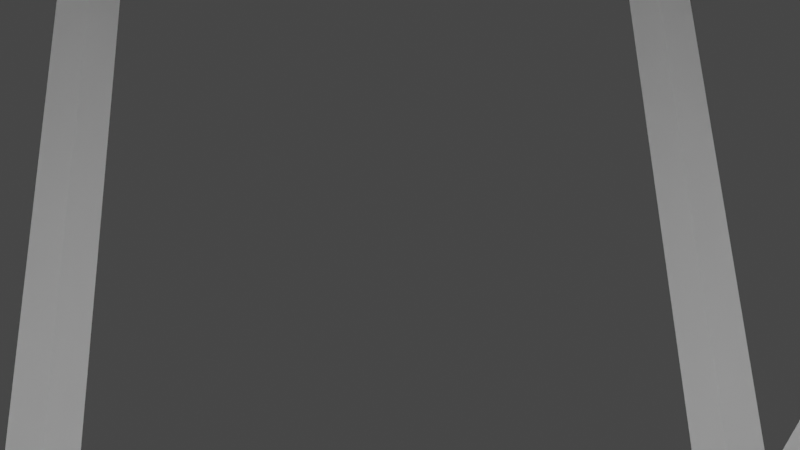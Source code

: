 # Source: k-49rHauler.blend  (saved by Blender 2.82.7; exported with 4.5.12 LTS)
import bpy
from mathutils import Matrix  # noqa: F401  (used for matrix-valued properties, if any)

bpy.ops.wm.read_factory_settings(use_empty=True)
scene = bpy.context.scene
scene.name = 'Scene'

# ---- collections
col_collection = bpy.data.collections.new('Collection'); scene.collection.children.link(col_collection)
col_people = bpy.data.collections.new('People'); scene.collection.children.link(col_people)

# ---- materials (node trees are filled in below, after node groups)
mat_material = bpy.data.materials.new('Material')
mat_material.alpha_threshold = 0.0
mat_material.line_color = (0.0, 0.0, 0.0, 1.0)

# ---- material node trees
mat_material.use_nodes = True; mat_material.node_tree.nodes.clear()
_N = mat_material.node_tree.nodes; _L = mat_material.node_tree.links
n0 = _N.new('ShaderNodeOutputMaterial'); n0.name = 'Material Output'; n0.location = (300, 300)
n1 = _N.new('ShaderNodeBsdfPrincipled'); n1.name = 'Principled BSDF'; n1.location = (10, 300)
n1.distribution = 'GGX'
n1.subsurface_method = 'BURLEY'
n1.inputs[2].default_value = 0.4
n1.inputs[3].default_value = 1.45
n1.inputs[27].default_value = (0.0, 0.0, 0.0, 1.0)
n1.inputs[28].default_value = 1.0
_L.new(n1.outputs[0], n0.inputs[0])
n0.is_active_output = True

# ---- world
world_world = bpy.data.worlds.new('World'); scene.world = world_world
world_world.use_nodes = True; world_world.node_tree.nodes.clear()
_N = world_world.node_tree.nodes; _L = world_world.node_tree.links
n0 = _N.new('ShaderNodeOutputWorld'); n0.name = 'World Output'; n0.location = (300, 300)
n1 = _N.new('ShaderNodeBackground'); n1.name = 'Background'; n1.location = (10, 300)
n1.inputs[0].default_value = (0.05088, 0.05088, 0.05088, 1.0)
_L.new(n1.outputs[0], n0.inputs[0])
n0.is_active_output = True
world_world.color = (0.05088, 0.05088, 0.05088)
world_world.use_sun_shadow = False
world_world.sun_shadow_jitter_overblur = 0.0

# ---- cameras
cam_camera = bpy.data.cameras.new('Camera')
cam_camera.clip_end = 100.0
cam_camera.ortho_scale = 7.314

# ---- lights
light_light = bpy.data.lights.new('Light', 'POINT')
light_light.transmission_factor = 0.0
light_light.energy = 100.0
light_light.shadow_soft_size = 0.1
light_light.shadow_maximum_resolution = 0.006
light_light.use_absolute_resolution = True

# ---- meshes
me_cube = bpy.data.meshes.new('Cube')
me_cube.from_pydata([(2.026, 1.017, 0.959), (0.8929, 1.046, -0.9033), (2.11, -2.105, 0.9487), (1.065, -2.105, -0.886), (-2.026, 1.017, 0.959), (-0.8929, 1.046, -0.9033), (-2.11, -2.105, 0.9487), (-1.065, -2.105, -0.886), (0.8929, 1.935, 0.9639), (-0.8929, 1.935, 0.9639), (1.109, 0.9339, 1.064), (-1.086, 1.07, -0.6908), (1.086, 1.07, -0.6908), (-1.086, 1.854, 0.9564), (1.086, 1.854, 0.9564), (2.11, 0.8062, 0.9497), (1.065, 0.865, -0.886), (1.0, 1.981, 1.061), (1.0, 1.0, -1.0), (1.0, -2.237, -1.0), (2.175, -2.237, 1.063), (2.175, 0.9339, 1.064), (-2.11, 0.8062, 0.9497), (-1.065, 0.865, -0.886), (-1.0, 1.981, 1.061), (-1.0, 1.0, -1.0), (-1.0, -2.237, -1.0), (-2.175, -2.237, 1.063), (-2.175, 0.9339, 1.064), (0.0, 1.0, -1.0), (0.0, -2.237, -1.0), (0.0, -2.237, 1.063), (0.0, 1.981, 1.061), (0.0, 1.046, -0.9033), (0.0, 1.935, 0.9639)], [], [(2, 3, 19, 20), (30, 26, 27, 31), (29, 25, 26, 30), (21, 20, 31, 32, 17), (0, 12, 18, 21), (9, 24, 25, 5), (16, 15, 21, 18), (34, 32, 24, 9), (14, 0, 21, 17), (8, 1, 18, 17), (34, 8, 17, 32), (30, 31, 20, 19), (3, 16, 18, 19), (1, 33, 29, 18), (15, 2, 20, 21), (4, 28, 25, 11), (11, 25, 24, 13), (13, 24, 28, 4), (7, 26, 25, 23), (6, 27, 26, 7), (23, 25, 28, 22), (22, 28, 27, 6), (28, 24, 32, 31, 27), (29, 30, 19, 18), (12, 14, 17, 18), (5, 25, 29, 33)])
_uv = me_cube.uv_layers.new(name='UVMap')
_uv.uv.foreach_set('vector', [0.6112, 0.0103, 0.3888, 0.01018, 0.375, 0.0, 0.625, 0.0, 0.375, 0.0, 0.375, 0.0, 0.625, 0.0, 0.625, 0.0, 0.125, 0.5, 0.125, 0.5, 0.125, 0.75, 0.125, 0.75, 0.625, 0.25, 0.625, 0.0, 0.625, 0.0, 0.625, 0.25, 0.625, 0.25, 0.6123, 0.25, 0.4125, 0.25, 0.375, 0.25, 0.625, 0.25, 0.6133, 0.25, 0.625, 0.25, 0.375, 0.25, 0.3867, 0.25, 0.3888, 0.2398, 0.6112, 0.2397, 0.625, 0.25, 0.375, 0.25, 0.6133, 0.25, 0.625, 0.25, 0.625, 0.25, 0.6133, 0.25, 0.6123, 0.25, 0.6123, 0.25, 0.625, 0.25, 0.625, 0.25, 0.6133, 0.25, 0.3867, 0.25, 0.375, 0.25, 0.625, 0.25, 0.6133, 0.25, 0.6133, 0.25, 0.625, 0.25, 0.625, 0.25, 0.375, 0.0, 0.625, 0.0, 0.625, 0.0, 0.375, 0.0, 0.3888, 0.01018, 0.3888, 0.2398, 0.375, 0.25, 0.375, 0.0, 0.3867, 0.25, 0.3867, 0.25, 0.375, 0.25, 0.375, 0.25, 0.6112, 0.2397, 0.6112, 0.0103, 0.625, 0.0, 0.625, 0.25, 0.6123, 0.25, 0.625, 0.25, 0.375, 0.25, 0.4125, 0.25, 0.4125, 0.25, 0.375, 0.25, 0.625, 0.25, 0.6123, 0.25, 0.6123, 0.25, 0.625, 0.25, 0.625, 0.25, 0.6123, 0.25, 0.3888, 0.01018, 0.375, 0.0, 0.375, 0.25, 0.3888, 0.2398, 0.6112, 0.0103, 0.625, 0.0, 0.375, 0.0, 0.3888, 0.01018, 0.3888, 0.2398, 0.375, 0.25, 0.625, 0.25, 0.6112, 0.2397, 0.6112, 0.2397, 0.625, 0.25, 0.625, 0.0, 0.6112, 0.0103, 0.625, 0.25, 0.625, 0.25, 0.625, 0.25, 0.625, 0.0, 0.625, 0.0, 0.125, 0.5, 0.125, 0.75, 0.125, 0.75, 0.125, 0.5, 0.4125, 0.25, 0.6123, 0.25, 0.625, 0.25, 0.375, 0.25, 0.3867, 0.25, 0.375, 0.25, 0.375, 0.25, 0.3867, 0.25])
_ca = me_cube.color_attributes.new('Col', 'BYTE_COLOR', 'CORNER')
_ca.data.foreach_set('color', [0.3278, 0.15, 0.1144, 1.0, 0.2623, 0.08228, 0.04519, 1.0, 0.227, 0.03955, 0.002732, 1.0, 0.227, 0.03955, 0.002428, 1.0, 0.227, 0.03955, 0.002428, 1.0, 0.227, 0.03955, 0.002428, 1.0, 0.2307, 0.04231, 0.004777, 1.0, 0.227, 0.03955, 0.002428, 1.0, 0.227, 0.03955, 0.002428, 1.0, 0.227, 0.03955, 0.002428, 1.0, 0.227, 0.03955, 0.002428, 1.0, 0.227, 0.03955, 0.002428, 1.0, 0.2307, 0.04231, 0.005182, 1.0, 0.227, 0.03955, 0.002428, 1.0, 0.227, 0.03955, 0.002428, 1.0, 0.227, 0.03955, 0.002428, 1.0, 0.227, 0.03955, 0.002428, 1.0, 0.227, 0.03955, 0.002428, 1.0, 0.227, 0.03955, 0.002428, 1.0, 0.227, 0.03955, 0.002428, 1.0, 0.2307, 0.04231, 0.005182, 1.0, 0.2462, 0.05951, 0.02217, 1.0, 0.227, 0.03955, 0.002428, 1.0, 0.227, 0.03955, 0.002428, 1.0, 0.227, 0.03955, 0.002428, 1.0, 0.227, 0.03955, 0.002732, 1.0, 0.2307, 0.04231, 0.004025, 1.0, 0.2307, 0.04231, 0.005182, 1.0, 0.227, 0.03955, 0.002428, 1.0, 0.227, 0.03955, 0.002428, 1.0, 0.227, 0.03955, 0.002428, 1.0, 0.227, 0.03955, 0.002428, 1.0, 0.2462, 0.05951, 0.02217, 1.0, 0.227, 0.03955, 0.002428, 1.0, 0.227, 0.03955, 0.002428, 1.0, 0.2307, 0.04231, 0.005182, 1.0, 0.227, 0.03955, 0.002428, 1.0, 0.227, 0.03955, 0.002428, 1.0, 0.227, 0.03955, 0.002428, 1.0, 0.227, 0.03955, 0.002428, 1.0, 0.227, 0.03955, 0.002428, 1.0, 0.227, 0.03955, 0.002428, 1.0, 0.227, 0.03955, 0.002428, 1.0, 0.227, 0.03955, 0.002428, 1.0, 0.227, 0.03955, 0.002428, 1.0, 0.227, 0.03955, 0.002428, 1.0, 0.227, 0.03955, 0.002428, 1.0, 0.227, 0.03955, 0.002428, 1.0, 0.227, 0.03955, 0.002732, 1.0, 0.2623, 0.08228, 0.04519, 1.0, 0.227, 0.03955, 0.002732, 1.0, 0.227, 0.03955, 0.002428, 1.0, 0.227, 0.03955, 0.002732, 1.0, 0.227, 0.03955, 0.002428, 1.0, 0.227, 0.03955, 0.002428, 1.0, 0.227, 0.03955, 0.002428, 1.0, 0.227, 0.03955, 0.002428, 1.0, 0.2307, 0.04231, 0.004025, 1.0, 0.3278, 0.15, 0.1144, 1.0, 0.227, 0.03955, 0.002428, 1.0, 0.2307, 0.04231, 0.005182, 1.0, 0.227, 0.03955, 0.002428, 1.0, 0.227, 0.03955, 0.002732, 1.0, 0.227, 0.03955, 0.002428, 1.0, 0.2307, 0.04374, 0.006512, 1.0, 0.2307, 0.04374, 0.006512, 1.0, 0.227, 0.03955, 0.002428, 1.0, 0.227, 0.03955, 0.002428, 1.0, 0.227, 0.03955, 0.002732, 1.0, 0.227, 0.03955, 0.002732, 1.0, 0.227, 0.03955, 0.002428, 1.0, 0.227, 0.03955, 0.002732, 1.0, 0.227, 0.03955, 0.002428, 1.0, 0.227, 0.03955, 0.002428, 1.0, 0.227, 0.03955, 0.002428, 1.0, 0.227, 0.03955, 0.002428, 1.0, 0.227, 0.03955, 0.002428, 1.0, 0.227, 0.03955, 0.002428, 1.0, 0.2307, 0.04231, 0.004777, 1.0, 0.227, 0.03955, 0.002428, 1.0, 0.227, 0.03955, 0.002428, 1.0, 0.227, 0.03955, 0.002428, 1.0, 0.227, 0.03955, 0.002428, 1.0, 0.227, 0.03955, 0.002732, 1.0, 0.227, 0.04092, 0.003677, 1.0, 0.227, 0.04092, 0.003677, 1.0, 0.227, 0.03955, 0.002732, 1.0, 0.2307, 0.04231, 0.004777, 1.0, 0.227, 0.03955, 0.002428, 1.0, 0.227, 0.03955, 0.002732, 1.0, 0.227, 0.03955, 0.002428, 1.0, 0.227, 0.03955, 0.002428, 1.0, 0.227, 0.03955, 0.002428, 1.0, 0.2307, 0.04231, 0.004777, 1.0, 0.227, 0.03955, 0.002428, 1.0, 0.227, 0.03955, 0.002428, 1.0, 0.227, 0.03955, 0.002732, 1.0, 0.227, 0.03955, 0.002428, 1.0, 0.227, 0.03955, 0.002428, 1.0, 0.227, 0.03955, 0.002428, 1.0, 0.227, 0.03955, 0.002428, 1.0, 0.227, 0.03955, 0.002428, 1.0, 0.227, 0.03955, 0.002428, 1.0, 0.227, 0.03955, 0.002428, 1.0, 0.227, 0.03955, 0.002428, 1.0, 0.227, 0.03955, 0.002428, 1.0])
me_cube.materials.append(mat_material)
me_cube.use_remesh_preserve_volume = False
me_cube.use_remesh_preserve_attributes = False
me_cube.use_mirror_x = True
me_cube.update()
me_personsizedperson = bpy.data.meshes.new('personSizedPerson')
me_personsizedperson.from_pydata([(0.0, 0.0, -0.203), (0.0, 0.1758, -0.1015), (0.113, 0.1346, -0.1015), (0.0, 0.1758, -0.1015), (0.0, 0.1758, 0.1015), (0.113, 0.1346, 0.1015), (0.113, 0.1346, -0.1015), (0.0, 0.1758, 0.1015), (0.0, 0.0, 0.203), (0.113, 0.1346, 0.1015), (0.0, 0.0, -0.203), (0.113, 0.1346, -0.1015), (0.1731, 0.03052, -0.1015), (0.113, 0.1346, -0.1015), (0.113, 0.1346, 0.1015), (0.1731, 0.03052, 0.1015), (0.1731, 0.03052, -0.1015), (0.113, 0.1346, 0.1015), (0.0, 0.0, 0.203), (0.1731, 0.03052, 0.1015), (0.0, 0.0, -0.203), (0.1731, 0.03052, -0.1015), (0.1522, -0.08789, -0.1015), (0.1731, 0.03052, -0.1015), (0.1731, 0.03052, 0.1015), (0.1522, -0.08789, 0.1015), (0.1522, -0.08789, -0.1015), (0.1731, 0.03052, 0.1015), (0.0, 0.0, 0.203), (0.1522, -0.08789, 0.1015), (0.0, 0.0, -0.203), (0.1522, -0.08789, -0.1015), (0.06012, -0.1652, -0.1015), (0.1522, -0.08789, -0.1015), (0.1522, -0.08789, 0.1015), (0.06012, -0.1652, 0.1015), (0.06012, -0.1652, -0.1015), (0.1522, -0.08789, 0.1015), (0.0, 0.0, 0.203), (0.06012, -0.1652, 0.1015), (0.0, 0.0, -0.203), (0.06012, -0.1652, -0.1015), (-0.06012, -0.1652, -0.1015), (0.06012, -0.1652, -0.1015), (0.06012, -0.1652, 0.1015), (-0.06012, -0.1652, 0.1015), (-0.06012, -0.1652, -0.1015), (0.06012, -0.1652, 0.1015), (0.0, 0.0, 0.203), (-0.06012, -0.1652, 0.1015), (0.0, 0.0, -0.203), (-0.06012, -0.1652, -0.1015), (-0.1522, -0.08789, -0.1015), (-0.06012, -0.1652, -0.1015), (-0.06012, -0.1652, 0.1015), (-0.1522, -0.08789, 0.1015), (-0.1522, -0.08789, -0.1015), (-0.06012, -0.1652, 0.1015), (0.0, 0.0, 0.203), (-0.1522, -0.08789, 0.1015), (0.0, 0.0, -0.203), (-0.1522, -0.08789, -0.1015), (-0.1731, 0.03052, -0.1015), (-0.1522, -0.08789, -0.1015), (-0.1522, -0.08789, 0.1015), (-0.1731, 0.03052, 0.1015), (-0.1731, 0.03052, -0.1015), (-0.1522, -0.08789, 0.1015), (0.0, 0.0, 0.203), (-0.1731, 0.03052, 0.1015), (0.0, 0.0, -0.203), (-0.1731, 0.03052, -0.1015), (-0.113, 0.1346, -0.1015), (-0.1731, 0.03052, -0.1015), (-0.1731, 0.03052, 0.1015), (-0.113, 0.1346, 0.1015), (-0.113, 0.1346, -0.1015), (-0.1731, 0.03052, 0.1015), (0.0, 0.0, 0.203), (-0.113, 0.1346, 0.1015), (0.0, 0.0, -0.203), (-0.113, 0.1346, -0.1015), (0.0, 0.1758, -0.1015), (-0.113, 0.1346, -0.1015), (-0.113, 0.1346, 0.1015), (0.0, 0.1758, 0.1015), (0.0, 0.1758, -0.1015), (-0.113, 0.1346, 0.1015), (0.0, 0.0, 0.203), (0.0, 0.1758, 0.1015), (0.3947, -0.04324, -0.7806), (0.294, -0.04324, -0.1759), (0.2003, -0.04427, -0.1914), (0.301, -0.04427, -0.7962), (0.301, -0.04427, -0.7962), (0.2003, -0.04427, -0.1914), (0.2001, 0.05181, -0.1915), (0.3007, 0.05181, -0.7962), (0.3007, 0.05181, -0.7962), (0.2001, 0.05181, -0.1915), (0.2938, 0.05284, -0.1759), (0.3944, 0.05284, -0.7806), (0.3944, 0.05284, -0.7806), (0.2938, 0.05284, -0.1759), (0.294, -0.04324, -0.1759), (0.3947, -0.04324, -0.7806), (0.301, -0.04427, -0.7962), (0.3007, 0.05181, -0.7962), (0.3944, 0.05284, -0.7806), (0.3947, -0.04324, -0.7806), (0.2001, 0.05181, -0.1915), (0.2003, -0.04427, -0.1914), (0.294, -0.04324, -0.1759), (0.2938, 0.05284, -0.1759), (-0.3944, 0.05284, -0.7806), (-0.2938, 0.05284, -0.1759), (-0.2001, 0.05181, -0.1915), (-0.3007, 0.05181, -0.7962), (-0.3007, 0.05181, -0.7962), (-0.2001, 0.05181, -0.1915), (-0.2003, -0.04427, -0.1914), (-0.301, -0.04427, -0.7962), (-0.301, -0.04427, -0.7962), (-0.2003, -0.04427, -0.1914), (-0.294, -0.04324, -0.1759), (-0.3947, -0.04324, -0.7806), (-0.3947, -0.04324, -0.7806), (-0.294, -0.04324, -0.1759), (-0.2938, 0.05284, -0.1759), (-0.3944, 0.05284, -0.7806), (-0.3007, 0.05181, -0.7962), (-0.301, -0.04427, -0.7962), (-0.3947, -0.04324, -0.7806), (-0.3944, 0.05284, -0.7806), (-0.2003, -0.04427, -0.1914), (-0.2001, 0.05181, -0.1915), (-0.2938, 0.05284, -0.1759), (-0.294, -0.04324, -0.1759), (-0.3944, 0.05284, -0.7806), (-0.2938, 0.05284, -0.1759), (-0.2001, 0.05181, -0.1915), (-0.3007, 0.05181, -0.7962), (-0.3007, 0.05181, -0.7962), (-0.2001, 0.05181, -0.1915), (-0.2003, -0.04427, -0.1914), (-0.301, -0.04427, -0.7962), (-0.301, -0.04427, -0.7962), (-0.2003, -0.04427, -0.1914), (-0.294, -0.04324, -0.1759), (-0.3947, -0.04324, -0.7806), (-0.3947, -0.04324, -0.7806), (-0.294, -0.04324, -0.1759), (-0.2938, 0.05284, -0.1759), (-0.3944, 0.05284, -0.7806), (-0.3007, 0.05181, -0.7962), (-0.301, -0.04427, -0.7962), (-0.3947, -0.04324, -0.7806), (-0.3944, 0.05284, -0.7806), (-0.2003, -0.04427, -0.1914), (-0.2001, 0.05181, -0.1915), (-0.2938, 0.05284, -0.1759), (-0.294, -0.04324, -0.1759), (0.135, -0.09999, -0.8635), (0.1958, -0.145, -0.1841), (-0.1958, -0.145, -0.1841), (-0.135, -0.09999, -0.8635), (-0.135, -0.09999, -0.8635), (-0.1958, -0.145, -0.1841), (-0.1958, 0.145, -0.1841), (-0.135, 0.09999, -0.8635), (-0.135, 0.09999, -0.8635), (-0.1958, 0.145, -0.1841), (0.1958, 0.145, -0.1841), (0.135, 0.09999, -0.8635), (0.135, 0.09999, -0.8635), (0.1958, 0.145, -0.1841), (0.1958, -0.145, -0.1841), (0.135, -0.09999, -0.8635), (-0.135, -0.09999, -0.8635), (-0.135, 0.09999, -0.8635), (0.135, 0.09999, -0.8635), (0.135, -0.09999, -0.8635), (-0.1958, 0.145, -0.1841), (-0.1958, -0.145, -0.1841), (0.1958, -0.145, -0.1841), (0.1958, 0.145, -0.1841), (0.2801, -0.04453, -1.537), (0.1518, -0.04453, -0.766), (0.03237, -0.04584, -0.7859), (0.1607, -0.04584, -1.557), (0.1607, -0.04584, -1.557), (0.03237, -0.04584, -0.7859), (0.03204, 0.07665, -0.786), (0.1604, 0.07665, -1.557), (0.1604, 0.07665, -1.557), (0.03204, 0.07665, -0.786), (0.1515, 0.07797, -0.7661), (0.2798, 0.07797, -1.537), (0.2798, 0.07797, -1.537), (0.1515, 0.07797, -0.7661), (0.1518, -0.04453, -0.766), (0.2801, -0.04453, -1.537), (0.1607, -0.04584, -1.557), (0.1604, 0.07665, -1.557), (0.2798, 0.07797, -1.537), (0.2801, -0.04453, -1.537), (0.03204, 0.07665, -0.786), (0.03237, -0.04584, -0.7859), (0.1518, -0.04453, -0.766), (0.1515, 0.07797, -0.7661), (-0.2798, 0.07797, -1.537), (-0.1515, 0.07797, -0.7661), (-0.03204, 0.07665, -0.786), (-0.1604, 0.07665, -1.557), (-0.1604, 0.07665, -1.557), (-0.03204, 0.07665, -0.786), (-0.03237, -0.04584, -0.7859), (-0.1607, -0.04584, -1.557), (-0.1607, -0.04584, -1.557), (-0.03237, -0.04584, -0.7859), (-0.1518, -0.04453, -0.766), (-0.2801, -0.04453, -1.537), (-0.2801, -0.04453, -1.537), (-0.1518, -0.04453, -0.766), (-0.1515, 0.07797, -0.7661), (-0.2798, 0.07797, -1.537), (-0.1604, 0.07665, -1.557), (-0.1607, -0.04584, -1.557), (-0.2801, -0.04453, -1.537), (-0.2798, 0.07797, -1.537), (-0.03237, -0.04584, -0.7859), (-0.03204, 0.07665, -0.786), (-0.1515, 0.07797, -0.7661), (-0.1518, -0.04453, -0.766), (-0.2798, 0.07797, -1.537), (-0.1515, 0.07797, -0.7661), (-0.03204, 0.07665, -0.786), (-0.1604, 0.07665, -1.557), (-0.1604, 0.07665, -1.557), (-0.03204, 0.07665, -0.786), (-0.03237, -0.04584, -0.7859), (-0.1607, -0.04584, -1.557), (-0.1607, -0.04584, -1.557), (-0.03237, -0.04584, -0.7859), (-0.1518, -0.04453, -0.766), (-0.2801, -0.04453, -1.537), (-0.2801, -0.04453, -1.537), (-0.1518, -0.04453, -0.766), (-0.1515, 0.07797, -0.7661), (-0.2798, 0.07797, -1.537), (-0.1604, 0.07665, -1.557), (-0.1607, -0.04584, -1.557), (-0.2801, -0.04453, -1.537), (-0.2798, 0.07797, -1.537), (-0.03237, -0.04584, -0.7859), (-0.03204, 0.07665, -0.786), (-0.1515, 0.07797, -0.7661), (-0.1518, -0.04453, -0.766)], [], [(0, 1, 2), (3, 4, 5, 6), (7, 8, 9), (10, 11, 12), (13, 14, 15, 16), (17, 18, 19), (20, 21, 22), (23, 24, 25, 26), (27, 28, 29), (30, 31, 32), (33, 34, 35, 36), (37, 38, 39), (40, 41, 42), (43, 44, 45, 46), (47, 48, 49), (50, 51, 52), (53, 54, 55, 56), (57, 58, 59), (60, 61, 62), (63, 64, 65, 66), (67, 68, 69), (70, 71, 72), (73, 74, 75, 76), (77, 78, 79), (80, 81, 82), (83, 84, 85, 86), (87, 88, 89), (90, 91, 92, 93), (94, 95, 96, 97), (98, 99, 100, 101), (102, 103, 104, 105), (106, 107, 108, 109), (110, 111, 112, 113), (114, 115, 116, 117), (118, 119, 120, 121), (122, 123, 124, 125), (126, 127, 128, 129), (130, 131, 132, 133), (134, 135, 136, 137), (138, 139, 140, 141), (142, 143, 144, 145), (146, 147, 148, 149), (150, 151, 152, 153), (154, 155, 156, 157), (158, 159, 160, 161), (162, 163, 164, 165), (166, 167, 168, 169), (170, 171, 172, 173), (174, 175, 176, 177), (178, 179, 180, 181), (182, 183, 184, 185), (186, 187, 188, 189), (190, 191, 192, 193), (194, 195, 196, 197), (198, 199, 200, 201), (202, 203, 204, 205), (206, 207, 208, 209), (210, 211, 212, 213), (214, 215, 216, 217), (218, 219, 220, 221), (222, 223, 224, 225), (226, 227, 228, 229), (230, 231, 232, 233), (234, 235, 236, 237), (238, 239, 240, 241), (242, 243, 244, 245), (246, 247, 248, 249), (250, 251, 252, 253), (254, 255, 256, 257)])
me_personsizedperson.use_remesh_fix_poles = True
me_personsizedperson.use_remesh_preserve_attributes = False
me_personsizedperson.use_mirror_vertex_groups = False
me_personsizedperson.update()

# ---- objects
ob_cube = bpy.data.objects.new('Cube', me_cube)
ob_light = bpy.data.objects.new('Light', light_light)
ob_camera = bpy.data.objects.new('Camera', cam_camera)
ob_personsizedperson = bpy.data.objects.new('personSizedPerson', me_personsizedperson)

# ---- transforms, parenting, visibility, modifiers, constraints
ob_cube.location = (0.0, 0.0, 0.1959)
ob_cube.scale = (1.767, 1.767, 1.767)
ob_cube.lock_rotations_4d = False
ob_cube.empty_display_type = 'ARROWS'
ob_cube.lineart.crease_threshold = 0.0
ob_cube.use_mesh_mirror_x = True
ob_light.location = (0.09599, -2.013, 1.583)
ob_light.rotation_euler = (0.6503, 0.05522, 1.866)
ob_light.lock_rotations_4d = False
ob_light.empty_display_type = 'ARROWS'
ob_light.color = (0.0, 0.0, 0.0, 0.0)
ob_light.lineart.crease_threshold = 0.0
ob_camera.location = (-0.3661, -3.612, 0.3737)
ob_camera.rotation_euler = (1.549, 7.474e-07, -0.0717)
ob_camera.lock_rotations_4d = False
ob_camera.empty_display_type = 'ARROWS'
ob_camera.color = (0.0, 0.0, 0.0, 0.0)
ob_camera.display_type = 'WIRE'
ob_camera.lineart.crease_threshold = 0.0
ob_personsizedperson.location = (0.0, -1.986, -0.04282)
ob_personsizedperson.lineart.crease_threshold = 0.0

# ---- collection membership
col_collection.objects.link(ob_cube)
col_collection.objects.link(ob_light)
col_collection.objects.link(ob_camera)
col_people.objects.link(ob_personsizedperson)
def _layer_coll(name, lc=None):
    lc = lc or bpy.context.view_layer.layer_collection
    for c in lc.children:
        if c.name == name: return c
        r = _layer_coll(name, c)
        if r: return r
_layer_coll('People').exclude = True

# ---- scene / render settings (as saved in the file)
scene.camera = ob_camera
scene.frame_start = 1; scene.frame_end = 250; scene.frame_set(1)
scene.render.engine = 'CYCLES'
scene.cycles.use_denoising = False
scene.cycles.samples = 128
scene.cycles.sampling_pattern = 'TABULATED_SOBOL'
scene.cycles.use_adaptive_sampling = False
scene.cycles.use_light_tree = False
scene.view_settings.view_transform = 'Filmic'
bpy.context.view_layer.update()
